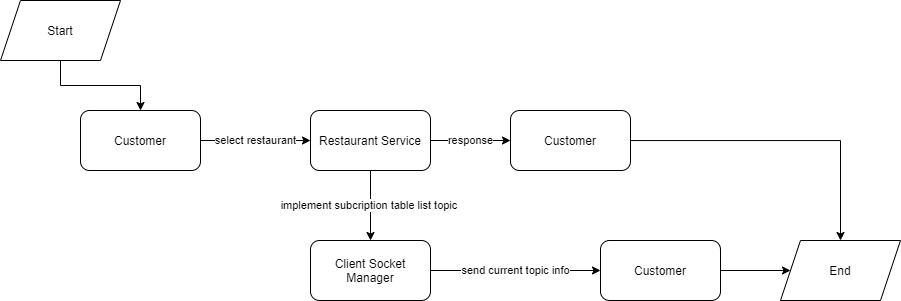

The diagram above was exported from draw.io. Its source (the exported page's mxGraphModel, read from the mxfile embedded in the PNG):
<mxGraphModel dx="1002" dy="-519" grid="1" gridSize="10" guides="1" tooltips="1" connect="1" arrows="1" fold="1" page="1" pageScale="1" pageWidth="850" pageHeight="1100" math="0" shadow="0">
  <root>
    <mxCell id="yj9sprc3VhWQjADWjGm1-0" />
    <mxCell id="yj9sprc3VhWQjADWjGm1-1" parent="yj9sprc3VhWQjADWjGm1-0" />
    <mxCell id="yj9sprc3VhWQjADWjGm1-2" value="select restaurant" style="edgeStyle=orthogonalEdgeStyle;rounded=0;orthogonalLoop=1;jettySize=auto;html=1;entryX=0;entryY=0.5;entryDx=0;entryDy=0;startArrow=none;startFill=0;" edge="1" parent="yj9sprc3VhWQjADWjGm1-1" source="yj9sprc3VhWQjADWjGm1-3" target="yj9sprc3VhWQjADWjGm1-5">
      <mxGeometry relative="1" as="geometry" />
    </mxCell>
    <mxCell id="yj9sprc3VhWQjADWjGm1-3" value="Customer" style="rounded=1;whiteSpace=wrap;html=1;align=center;" vertex="1" parent="yj9sprc3VhWQjADWjGm1-1">
      <mxGeometry x="80" y="1920" width="120" height="60" as="geometry" />
    </mxCell>
    <mxCell id="yj9sprc3VhWQjADWjGm1-4" value="implement subcription table list topic&amp;nbsp;" style="edgeStyle=orthogonalEdgeStyle;rounded=0;orthogonalLoop=1;jettySize=auto;html=1;entryX=0.5;entryY=0;entryDx=0;entryDy=0;startArrow=none;startFill=0;" edge="1" parent="yj9sprc3VhWQjADWjGm1-1" source="yj9sprc3VhWQjADWjGm1-5" target="yj9sprc3VhWQjADWjGm1-7">
      <mxGeometry relative="1" as="geometry" />
    </mxCell>
    <mxCell id="E4QEPkYlyYj4WP6piHeG-5" value="response" style="edgeStyle=orthogonalEdgeStyle;rounded=0;orthogonalLoop=1;jettySize=auto;html=1;entryX=0;entryY=0.5;entryDx=0;entryDy=0;startArrow=none;startFill=0;" edge="1" parent="yj9sprc3VhWQjADWjGm1-1" source="yj9sprc3VhWQjADWjGm1-5" target="E4QEPkYlyYj4WP6piHeG-4">
      <mxGeometry relative="1" as="geometry" />
    </mxCell>
    <mxCell id="yj9sprc3VhWQjADWjGm1-5" value="Restaurant Service" style="rounded=1;whiteSpace=wrap;html=1;align=center;" vertex="1" parent="yj9sprc3VhWQjADWjGm1-1">
      <mxGeometry x="310" y="1920" width="120" height="60" as="geometry" />
    </mxCell>
    <mxCell id="yj9sprc3VhWQjADWjGm1-7" value="Client Socket Manager" style="rounded=1;whiteSpace=wrap;html=1;align=center;" vertex="1" parent="yj9sprc3VhWQjADWjGm1-1">
      <mxGeometry x="310" y="2050" width="120" height="60" as="geometry" />
    </mxCell>
    <mxCell id="yj9sprc3VhWQjADWjGm1-11" style="edgeStyle=orthogonalEdgeStyle;rounded=0;orthogonalLoop=1;jettySize=auto;html=1;startArrow=none;startFill=0;" edge="1" parent="yj9sprc3VhWQjADWjGm1-1" source="yj9sprc3VhWQjADWjGm1-12" target="yj9sprc3VhWQjADWjGm1-3">
      <mxGeometry relative="1" as="geometry" />
    </mxCell>
    <mxCell id="yj9sprc3VhWQjADWjGm1-12" value="Start" style="shape=parallelogram;perimeter=parallelogramPerimeter;whiteSpace=wrap;html=1;fixedSize=1;align=center;" vertex="1" parent="yj9sprc3VhWQjADWjGm1-1">
      <mxGeometry y="1810" width="120" height="60" as="geometry" />
    </mxCell>
    <mxCell id="yj9sprc3VhWQjADWjGm1-17" style="edgeStyle=orthogonalEdgeStyle;rounded=0;orthogonalLoop=1;jettySize=auto;html=1;entryX=0;entryY=0.5;entryDx=0;entryDy=0;startArrow=none;startFill=0;exitX=1;exitY=0.5;exitDx=0;exitDy=0;" edge="1" parent="yj9sprc3VhWQjADWjGm1-1" source="E4QEPkYlyYj4WP6piHeG-2" target="yj9sprc3VhWQjADWjGm1-19">
      <mxGeometry relative="1" as="geometry">
        <mxPoint x="1340" y="2080" as="sourcePoint" />
      </mxGeometry>
    </mxCell>
    <mxCell id="yj9sprc3VhWQjADWjGm1-19" value="End" style="shape=parallelogram;perimeter=parallelogramPerimeter;whiteSpace=wrap;html=1;fixedSize=1;align=center;" vertex="1" parent="yj9sprc3VhWQjADWjGm1-1">
      <mxGeometry x="780" y="2050" width="120" height="60" as="geometry" />
    </mxCell>
    <mxCell id="E4QEPkYlyYj4WP6piHeG-2" value="Customer" style="rounded=1;whiteSpace=wrap;html=1;align=center;" vertex="1" parent="yj9sprc3VhWQjADWjGm1-1">
      <mxGeometry x="600" y="2050" width="120" height="60" as="geometry" />
    </mxCell>
    <mxCell id="E4QEPkYlyYj4WP6piHeG-3" value="send current topic info" style="edgeStyle=orthogonalEdgeStyle;rounded=0;orthogonalLoop=1;jettySize=auto;html=1;entryX=0;entryY=0.5;entryDx=0;entryDy=0;startArrow=none;startFill=0;exitX=1;exitY=0.5;exitDx=0;exitDy=0;" edge="1" parent="yj9sprc3VhWQjADWjGm1-1" source="yj9sprc3VhWQjADWjGm1-7" target="E4QEPkYlyYj4WP6piHeG-2">
      <mxGeometry relative="1" as="geometry">
        <mxPoint x="430" y="2080" as="sourcePoint" />
        <mxPoint x="690" y="2080" as="targetPoint" />
      </mxGeometry>
    </mxCell>
    <mxCell id="E4QEPkYlyYj4WP6piHeG-6" style="edgeStyle=orthogonalEdgeStyle;rounded=0;orthogonalLoop=1;jettySize=auto;html=1;startArrow=none;startFill=0;" edge="1" parent="yj9sprc3VhWQjADWjGm1-1" source="E4QEPkYlyYj4WP6piHeG-4" target="yj9sprc3VhWQjADWjGm1-19">
      <mxGeometry relative="1" as="geometry" />
    </mxCell>
    <mxCell id="E4QEPkYlyYj4WP6piHeG-4" value="Customer" style="rounded=1;whiteSpace=wrap;html=1;align=center;" vertex="1" parent="yj9sprc3VhWQjADWjGm1-1">
      <mxGeometry x="510" y="1920" width="120" height="60" as="geometry" />
    </mxCell>
  </root>
</mxGraphModel>